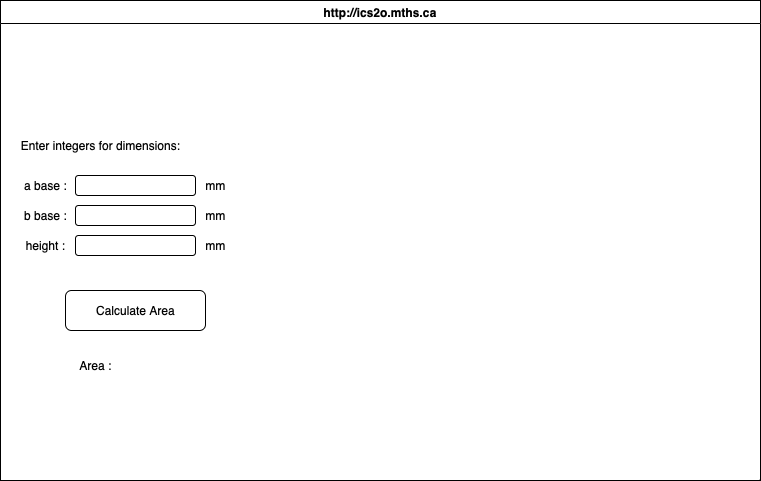

The diagram above was exported from draw.io. Its source (the exported page's mxGraphModel, read from the mxfile embedded in the PNG):
<mxGraphModel dx="636" dy="622" grid="1" gridSize="10" guides="1" tooltips="1" connect="1" arrows="1" fold="1" page="1" pageScale="1" pageWidth="850" pageHeight="1100" math="0" shadow="0">
  <root>
    <mxCell id="0" />
    <mxCell id="1" parent="0" />
    <mxCell id="7" value="http://ics2o.mths.ca" style="swimlane;whiteSpace=wrap;html=1;" parent="1" vertex="1">
      <mxGeometry y="30" width="760" height="480" as="geometry" />
    </mxCell>
    <mxCell id="8" value="Enter integers for dimensions:" style="text;html=1;align=center;verticalAlign=middle;resizable=0;points=[];autosize=1;strokeColor=none;fillColor=none;" vertex="1" parent="7">
      <mxGeometry x="10" y="130" width="180" height="30" as="geometry" />
    </mxCell>
    <mxCell id="9" value="a base :" style="text;html=1;align=center;verticalAlign=middle;resizable=0;points=[];autosize=1;strokeColor=none;fillColor=none;" vertex="1" parent="7">
      <mxGeometry x="10" y="170" width="70" height="30" as="geometry" />
    </mxCell>
    <mxCell id="10" value="b base :" style="text;html=1;align=center;verticalAlign=middle;resizable=0;points=[];autosize=1;strokeColor=none;fillColor=none;" vertex="1" parent="7">
      <mxGeometry x="10" y="200" width="70" height="30" as="geometry" />
    </mxCell>
    <mxCell id="11" value="height :" style="text;html=1;align=center;verticalAlign=middle;resizable=0;points=[];autosize=1;strokeColor=none;fillColor=none;" vertex="1" parent="7">
      <mxGeometry x="15" y="230" width="60" height="30" as="geometry" />
    </mxCell>
    <mxCell id="12" value="" style="rounded=1;whiteSpace=wrap;html=1;" vertex="1" parent="7">
      <mxGeometry x="75" y="175" width="120" height="20" as="geometry" />
    </mxCell>
    <mxCell id="13" value="" style="rounded=1;whiteSpace=wrap;html=1;" vertex="1" parent="7">
      <mxGeometry x="75" y="205" width="120" height="20" as="geometry" />
    </mxCell>
    <mxCell id="14" value="" style="rounded=1;whiteSpace=wrap;html=1;" vertex="1" parent="7">
      <mxGeometry x="75" y="235" width="120" height="20" as="geometry" />
    </mxCell>
    <mxCell id="15" value="mm" style="text;html=1;align=center;verticalAlign=middle;resizable=0;points=[];autosize=1;strokeColor=none;fillColor=none;" vertex="1" parent="7">
      <mxGeometry x="195" y="170" width="40" height="30" as="geometry" />
    </mxCell>
    <mxCell id="16" value="mm" style="text;html=1;align=center;verticalAlign=middle;resizable=0;points=[];autosize=1;strokeColor=none;fillColor=none;" vertex="1" parent="7">
      <mxGeometry x="195" y="200" width="40" height="30" as="geometry" />
    </mxCell>
    <mxCell id="17" value="mm" style="text;html=1;align=center;verticalAlign=middle;resizable=0;points=[];autosize=1;strokeColor=none;fillColor=none;" vertex="1" parent="7">
      <mxGeometry x="195" y="230" width="40" height="30" as="geometry" />
    </mxCell>
    <mxCell id="18" value="" style="rounded=1;whiteSpace=wrap;html=1;" vertex="1" parent="7">
      <mxGeometry x="65" y="290" width="140" height="40" as="geometry" />
    </mxCell>
    <mxCell id="19" value="Calculate Area" style="text;html=1;align=center;verticalAlign=middle;resizable=0;points=[];autosize=1;strokeColor=none;fillColor=none;" vertex="1" parent="7">
      <mxGeometry x="85" y="295" width="100" height="30" as="geometry" />
    </mxCell>
    <mxCell id="20" value="Area :" style="text;html=1;align=center;verticalAlign=middle;resizable=0;points=[];autosize=1;strokeColor=none;fillColor=none;" vertex="1" parent="7">
      <mxGeometry x="65" y="350" width="60" height="30" as="geometry" />
    </mxCell>
  </root>
</mxGraphModel>